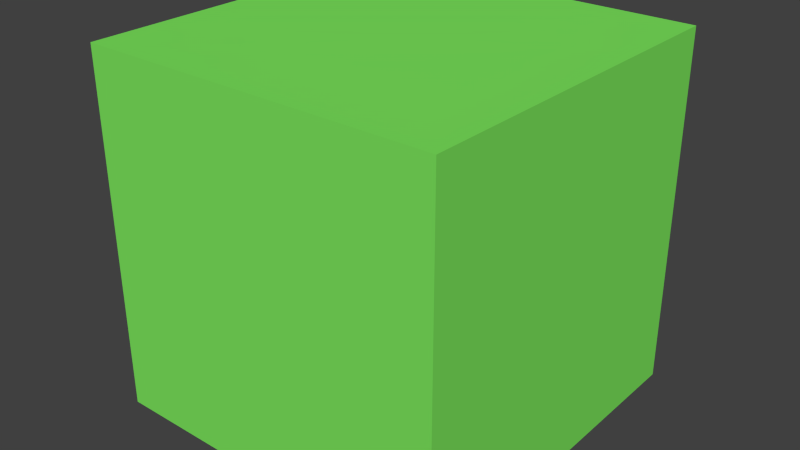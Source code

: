# Source: Chunk.blend  (saved by Blender 2.68.5; exported with 4.5.12 LTS)
import bpy
from mathutils import Matrix  # noqa: F401  (used for matrix-valued properties, if any)

bpy.ops.wm.read_factory_settings(use_empty=True)
scene = bpy.context.scene
scene.name = 'Scene'

# ---- collections
col_collection_1 = bpy.data.collections.new('Collection 1'); scene.collection.children.link(col_collection_1)

# ---- materials (node trees are filled in below, after node groups)
mat_grass = bpy.data.materials.new('Grass')
mat_grass.alpha_threshold = 0.0
mat_grass.use_transparent_shadow = False
mat_grass.diffuse_color = (0.2049, 0.8, 0.1107, 1.0)
mat_grass.roughness = 0.5
mat_grass.line_color = (0.0, 0.0, 0.0, 1.0)

# ---- material node trees

# ---- world
world_world = bpy.data.worlds.new('World'); scene.world = world_world
world_world.color = (0.05088, 0.05088, 0.05088)
world_world.use_sun_shadow = False
world_world.sun_shadow_jitter_overblur = 0.0
world_world.cycles.sampling_method = 'MANUAL'
world_world.cycles.sample_map_resolution = 256

# ---- meshes
me_cube = bpy.data.meshes.new('Cube')
me_cube.from_pydata([(0.0, 32.0, 0.0), (0.0, 0.0, 0.0), (-32.0, 3.815e-06, 0.0), (-32.0, 32.0, 0.0), (7.629e-06, 32.0, 32.0), (-9.537e-06, -9.537e-06, 32.0), (-32.0, 5.722e-06, 32.0), (-32.0, 32.0, 32.0)], [], [(0, 1, 2, 3), (4, 7, 6, 5), (0, 4, 5, 1), (1, 5, 6, 2), (2, 6, 7, 3), (4, 0, 3, 7)])
me_cube.materials.append(mat_grass)
me_cube.use_remesh_preserve_volume = False
me_cube.use_remesh_preserve_attributes = False
me_cube.use_mirror_vertex_groups = False
me_cube.update()

# ---- objects
ob_cube = bpy.data.objects.new('Cube', me_cube)

# ---- transforms, parenting, visibility, modifiers, constraints
ob_cube.location = (0.0, 0.0, 0.0)
ob_cube.scale = (1.0, 1.0, 1.0)
ob_cube.lock_rotations_4d = False
ob_cube.empty_display_type = 'ARROWS'
ob_cube.lineart.crease_threshold = 0.0

# ---- collection membership
col_collection_1.objects.link(ob_cube)

# ---- scene / render settings (as saved in the file)
scene.frame_start = 1; scene.frame_end = 250; scene.frame_set(1)
scene.render.engine = 'BLENDER_EEVEE_NEXT'
scene.render.image_settings.color_mode = 'RGB'
scene.render.image_settings.compression = 90
scene.render.resolution_percentage = 50
scene.render.dither_intensity = 0.0
scene.cycles.use_denoising = False
scene.cycles.samples = 10
scene.cycles.sampling_pattern = 'TABULATED_SOBOL'
scene.cycles.light_sampling_threshold = 0.0
scene.cycles.use_adaptive_sampling = False
scene.cycles.use_light_tree = False
scene.cycles.blur_glossy = 0.0
scene.cycles.volume_bounces = 1
scene.cycles.pixel_filter_type = 'GAUSSIAN'
scene.cycles.sample_clamp_indirect = 0.0
scene.view_settings.view_transform = 'Standard'
bpy.context.view_layer.update()

# ---- added for rendering (the .blend has no active camera and no usable light): camera, sun
cam_auto = bpy.data.cameras.new('AutoCamera')
cam_auto.lens = 50.0
cam_auto.sensor_width = 36.0
cam_auto.clip_end = 1000.0
ob_auto_camera = bpy.data.objects.new('AutoCamera', cam_auto)
scene.collection.objects.link(ob_auto_camera)
ob_auto_camera.location = (35.2812, -45.5374, 57.0249)
ob_auto_camera.rotation_euler = (1.09748, -7.21219e-08, 0.694738)
scene.camera = ob_auto_camera
light_auto_sun = bpy.data.lights.new('AutoSun', 'SUN')
light_auto_sun.energy = 3.0
light_auto_sun.angle = 0.0523599
ob_auto_sun = bpy.data.objects.new('AutoSun', light_auto_sun)
scene.collection.objects.link(ob_auto_sun)
ob_auto_sun.rotation_euler = (0.872665, 0.174533, 0.523599)
bpy.context.view_layer.update()
